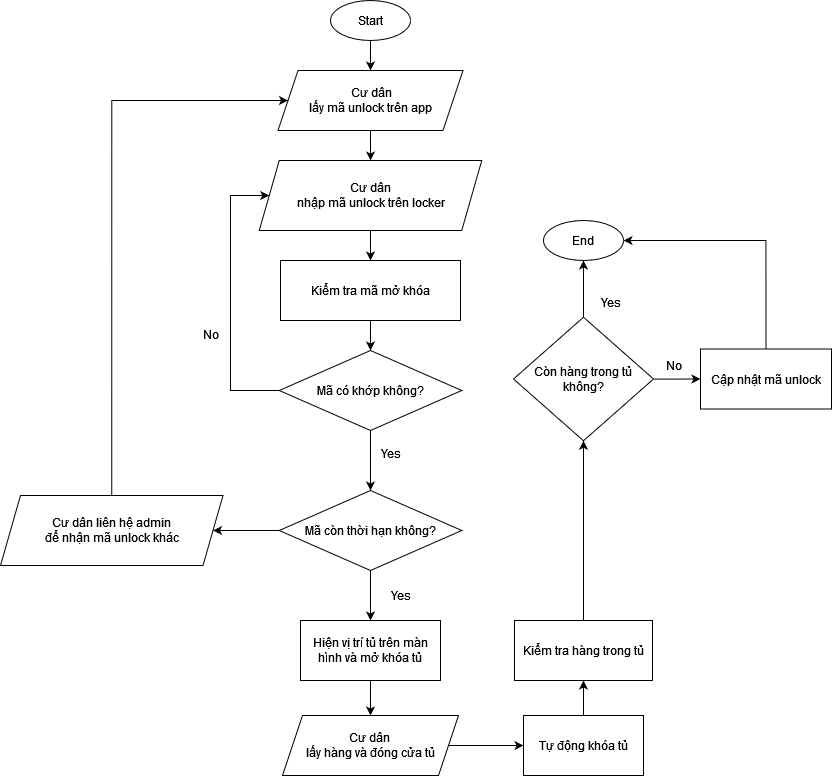

The diagram above was exported from draw.io. Its source (the exported page's mxGraphModel, read from the mxfile embedded in the PNG):
<mxGraphModel dx="2876" dy="2342" grid="1" gridSize="10" guides="1" tooltips="1" connect="1" arrows="1" fold="1" page="1" pageScale="1" pageWidth="827" pageHeight="1169" math="0" shadow="0">
  <root>
    <mxCell id="WIyWlLk6GJQsqaUBKTNV-0" />
    <mxCell id="WIyWlLk6GJQsqaUBKTNV-1" parent="WIyWlLk6GJQsqaUBKTNV-0" />
    <mxCell id="DZLkHW5XpeMVeucAuO2t-0" style="edgeStyle=orthogonalEdgeStyle;rounded=0;orthogonalLoop=1;jettySize=auto;html=1;exitX=0.5;exitY=1;exitDx=0;exitDy=0;entryX=0.5;entryY=0;entryDx=0;entryDy=0;" parent="WIyWlLk6GJQsqaUBKTNV-1" source="mNJg8Qujpp-ANk6EDpMl-0" target="6JBr4B2Sh4nSJHOH_W6f-8" edge="1">
      <mxGeometry relative="1" as="geometry" />
    </mxCell>
    <mxCell id="mNJg8Qujpp-ANk6EDpMl-0" value="Start" style="ellipse;whiteSpace=wrap;html=1;" parent="WIyWlLk6GJQsqaUBKTNV-1" vertex="1">
      <mxGeometry x="-310" y="-140" width="80" height="40" as="geometry" />
    </mxCell>
    <mxCell id="DZLkHW5XpeMVeucAuO2t-1" style="edgeStyle=orthogonalEdgeStyle;rounded=0;orthogonalLoop=1;jettySize=auto;html=1;exitX=0.5;exitY=1;exitDx=0;exitDy=0;entryX=0.5;entryY=0;entryDx=0;entryDy=0;" parent="WIyWlLk6GJQsqaUBKTNV-1" source="6JBr4B2Sh4nSJHOH_W6f-8" target="6JBr4B2Sh4nSJHOH_W6f-9" edge="1">
      <mxGeometry relative="1" as="geometry" />
    </mxCell>
    <mxCell id="6JBr4B2Sh4nSJHOH_W6f-8" value="&lt;div&gt;&amp;nbsp;Cư dân &lt;br&gt;lấy mã unlock trên app&lt;/div&gt;" style="shape=parallelogram;perimeter=parallelogramPerimeter;whiteSpace=wrap;html=1;fixedSize=1;" parent="WIyWlLk6GJQsqaUBKTNV-1" vertex="1">
      <mxGeometry x="-362.5" y="-70" width="185" height="60" as="geometry" />
    </mxCell>
    <mxCell id="6JBr4B2Sh4nSJHOH_W6f-12" value="" style="edgeStyle=orthogonalEdgeStyle;rounded=0;orthogonalLoop=1;jettySize=auto;html=1;" parent="WIyWlLk6GJQsqaUBKTNV-1" source="6JBr4B2Sh4nSJHOH_W6f-9" target="6JBr4B2Sh4nSJHOH_W6f-11" edge="1">
      <mxGeometry relative="1" as="geometry" />
    </mxCell>
    <mxCell id="6JBr4B2Sh4nSJHOH_W6f-9" value="Cư dân&lt;br&gt; nhập mã unlock trên locker" style="shape=parallelogram;perimeter=parallelogramPerimeter;whiteSpace=wrap;html=1;fixedSize=1;" parent="WIyWlLk6GJQsqaUBKTNV-1" vertex="1">
      <mxGeometry x="-381.25" y="20" width="222.5" height="70" as="geometry" />
    </mxCell>
    <mxCell id="6JBr4B2Sh4nSJHOH_W6f-11" value="Kiểm tra mã mở khóa" style="whiteSpace=wrap;html=1;align=center;" parent="WIyWlLk6GJQsqaUBKTNV-1" vertex="1">
      <mxGeometry x="-360" y="120" width="180" height="60" as="geometry" />
    </mxCell>
    <mxCell id="6gfafnW2G6mNpyz0u1dU-1" value="" style="edgeStyle=orthogonalEdgeStyle;rounded=0;orthogonalLoop=1;jettySize=auto;html=1;exitX=0.5;exitY=1;exitDx=0;exitDy=0;" parent="WIyWlLk6GJQsqaUBKTNV-1" source="6JBr4B2Sh4nSJHOH_W6f-11" target="6gfafnW2G6mNpyz0u1dU-0" edge="1">
      <mxGeometry relative="1" as="geometry">
        <mxPoint x="-269.9000000000001" y="289.9561643835618" as="sourcePoint" />
      </mxGeometry>
    </mxCell>
    <mxCell id="6JBr4B2Sh4nSJHOH_W6f-27" style="edgeStyle=orthogonalEdgeStyle;rounded=0;orthogonalLoop=1;jettySize=auto;html=1;entryX=0.5;entryY=0;entryDx=0;entryDy=0;" parent="WIyWlLk6GJQsqaUBKTNV-1" source="6JBr4B2Sh4nSJHOH_W6f-21" target="6JBr4B2Sh4nSJHOH_W6f-26" edge="1">
      <mxGeometry relative="1" as="geometry" />
    </mxCell>
    <mxCell id="6JBr4B2Sh4nSJHOH_W6f-21" value="Hiện vị trí tủ trên màn hình và mở khóa tủ" style="whiteSpace=wrap;html=1;" parent="WIyWlLk6GJQsqaUBKTNV-1" vertex="1">
      <mxGeometry x="-340" y="480" width="140" height="60" as="geometry" />
    </mxCell>
    <mxCell id="6JBr4B2Sh4nSJHOH_W6f-29" value="" style="edgeStyle=orthogonalEdgeStyle;rounded=0;orthogonalLoop=1;jettySize=auto;html=1;entryX=0;entryY=0.5;entryDx=0;entryDy=0;" parent="WIyWlLk6GJQsqaUBKTNV-1" source="6JBr4B2Sh4nSJHOH_W6f-26" target="gA9lZJSu2ZJJxfumm40t-12" edge="1">
      <mxGeometry relative="1" as="geometry">
        <mxPoint x="-129" y="460" as="targetPoint" />
      </mxGeometry>
    </mxCell>
    <mxCell id="6JBr4B2Sh4nSJHOH_W6f-26" value="Cư dân &lt;br&gt;lấy hàng và đóng cửa tủ" style="shape=parallelogram;perimeter=parallelogramPerimeter;whiteSpace=wrap;html=1;fixedSize=1;" parent="WIyWlLk6GJQsqaUBKTNV-1" vertex="1">
      <mxGeometry x="-358" y="575" width="176" height="60" as="geometry" />
    </mxCell>
    <mxCell id="6JBr4B2Sh4nSJHOH_W6f-32" value="" style="edgeStyle=orthogonalEdgeStyle;rounded=0;orthogonalLoop=1;jettySize=auto;html=1;exitX=0.5;exitY=0;exitDx=0;exitDy=0;entryX=0.5;entryY=1;entryDx=0;entryDy=0;" parent="WIyWlLk6GJQsqaUBKTNV-1" source="gA9lZJSu2ZJJxfumm40t-12" target="gA9lZJSu2ZJJxfumm40t-13" edge="1">
      <mxGeometry relative="1" as="geometry">
        <mxPoint x="-60" y="380" as="sourcePoint" />
        <mxPoint x="-60" y="341.75" as="targetPoint" />
      </mxGeometry>
    </mxCell>
    <mxCell id="6gfafnW2G6mNpyz0u1dU-4" style="edgeStyle=orthogonalEdgeStyle;rounded=0;orthogonalLoop=1;jettySize=auto;html=1;exitX=0;exitY=0.5;exitDx=0;exitDy=0;entryX=0;entryY=0.5;entryDx=0;entryDy=0;" parent="WIyWlLk6GJQsqaUBKTNV-1" source="6gfafnW2G6mNpyz0u1dU-0" target="6JBr4B2Sh4nSJHOH_W6f-9" edge="1">
      <mxGeometry relative="1" as="geometry">
        <Array as="points">
          <mxPoint x="-410" y="250" />
          <mxPoint x="-410" y="55" />
        </Array>
      </mxGeometry>
    </mxCell>
    <mxCell id="gA9lZJSu2ZJJxfumm40t-16" style="edgeStyle=orthogonalEdgeStyle;rounded=0;orthogonalLoop=1;jettySize=auto;html=1;exitX=0.5;exitY=1;exitDx=0;exitDy=0;entryX=0.5;entryY=0;entryDx=0;entryDy=0;" edge="1" parent="WIyWlLk6GJQsqaUBKTNV-1" source="6gfafnW2G6mNpyz0u1dU-0" target="gA9lZJSu2ZJJxfumm40t-15">
      <mxGeometry relative="1" as="geometry" />
    </mxCell>
    <mxCell id="6gfafnW2G6mNpyz0u1dU-0" value="&lt;div&gt;Mã có khớp không?&lt;/div&gt;" style="rhombus;whiteSpace=wrap;html=1;" parent="WIyWlLk6GJQsqaUBKTNV-1" vertex="1">
      <mxGeometry x="-361.25" y="210" width="182.5" height="80" as="geometry" />
    </mxCell>
    <mxCell id="6gfafnW2G6mNpyz0u1dU-3" value="Yes" style="text;html=1;align=center;verticalAlign=middle;resizable=0;points=[];autosize=1;strokeColor=none;fillColor=none;" parent="WIyWlLk6GJQsqaUBKTNV-1" vertex="1">
      <mxGeometry x="-270" y="298.25" width="40" height="30" as="geometry" />
    </mxCell>
    <mxCell id="6gfafnW2G6mNpyz0u1dU-5" value="No" style="text;html=1;align=center;verticalAlign=middle;resizable=0;points=[];autosize=1;strokeColor=none;fillColor=none;" parent="WIyWlLk6GJQsqaUBKTNV-1" vertex="1">
      <mxGeometry x="-450" y="178.5" width="40" height="30" as="geometry" />
    </mxCell>
    <mxCell id="gA9lZJSu2ZJJxfumm40t-0" value="" style="edgeStyle=orthogonalEdgeStyle;rounded=0;orthogonalLoop=1;jettySize=auto;html=1;entryX=0;entryY=0.5;entryDx=0;entryDy=0;" edge="1" parent="WIyWlLk6GJQsqaUBKTNV-1" source="gA9lZJSu2ZJJxfumm40t-2" target="gA9lZJSu2ZJJxfumm40t-11">
      <mxGeometry relative="1" as="geometry">
        <mxPoint x="130" y="206.80000000000018" as="targetPoint" />
      </mxGeometry>
    </mxCell>
    <mxCell id="gA9lZJSu2ZJJxfumm40t-1" value="" style="edgeStyle=orthogonalEdgeStyle;rounded=0;orthogonalLoop=1;jettySize=auto;html=1;entryX=0.5;entryY=1;entryDx=0;entryDy=0;" edge="1" parent="WIyWlLk6GJQsqaUBKTNV-1" source="gA9lZJSu2ZJJxfumm40t-2" target="gA9lZJSu2ZJJxfumm40t-3">
      <mxGeometry relative="1" as="geometry">
        <mxPoint x="10" y="40" as="targetPoint" />
      </mxGeometry>
    </mxCell>
    <mxCell id="gA9lZJSu2ZJJxfumm40t-2" value="Còn hàng trong tủ không?" style="rhombus;whiteSpace=wrap;html=1;direction=south;" vertex="1" parent="WIyWlLk6GJQsqaUBKTNV-1">
      <mxGeometry x="-127" y="176.75" width="140" height="123.5" as="geometry" />
    </mxCell>
    <mxCell id="gA9lZJSu2ZJJxfumm40t-3" value="End" style="ellipse;whiteSpace=wrap;html=1;" vertex="1" parent="WIyWlLk6GJQsqaUBKTNV-1">
      <mxGeometry x="-97" y="80" width="80" height="40" as="geometry" />
    </mxCell>
    <mxCell id="gA9lZJSu2ZJJxfumm40t-4" value="Yes" style="text;html=1;align=center;verticalAlign=middle;resizable=0;points=[];autosize=1;strokeColor=none;fillColor=none;" vertex="1" parent="WIyWlLk6GJQsqaUBKTNV-1">
      <mxGeometry x="-50" y="146.75" width="40" height="30" as="geometry" />
    </mxCell>
    <mxCell id="gA9lZJSu2ZJJxfumm40t-7" value="No" style="text;html=1;align=center;verticalAlign=middle;resizable=0;points=[];autosize=1;strokeColor=none;fillColor=none;" vertex="1" parent="WIyWlLk6GJQsqaUBKTNV-1">
      <mxGeometry x="13" y="210" width="40" height="30" as="geometry" />
    </mxCell>
    <mxCell id="gA9lZJSu2ZJJxfumm40t-10" style="edgeStyle=orthogonalEdgeStyle;rounded=0;orthogonalLoop=1;jettySize=auto;html=1;exitX=0.5;exitY=0;exitDx=0;exitDy=0;entryX=1;entryY=0.5;entryDx=0;entryDy=0;" edge="1" parent="WIyWlLk6GJQsqaUBKTNV-1" source="gA9lZJSu2ZJJxfumm40t-11" target="gA9lZJSu2ZJJxfumm40t-3">
      <mxGeometry relative="1" as="geometry">
        <mxPoint x="70" y="10" as="targetPoint" />
        <Array as="points">
          <mxPoint x="126" y="100" />
        </Array>
      </mxGeometry>
    </mxCell>
    <mxCell id="gA9lZJSu2ZJJxfumm40t-11" value="Cập nhật mã unlock" style="whiteSpace=wrap;html=1;" vertex="1" parent="WIyWlLk6GJQsqaUBKTNV-1">
      <mxGeometry x="60" y="208.5" width="131" height="60" as="geometry" />
    </mxCell>
    <mxCell id="gA9lZJSu2ZJJxfumm40t-12" value="Tự động khóa tủ" style="whiteSpace=wrap;html=1;" vertex="1" parent="WIyWlLk6GJQsqaUBKTNV-1">
      <mxGeometry x="-117" y="575" width="120" height="60" as="geometry" />
    </mxCell>
    <mxCell id="gA9lZJSu2ZJJxfumm40t-14" style="edgeStyle=orthogonalEdgeStyle;rounded=0;orthogonalLoop=1;jettySize=auto;html=1;exitX=0.5;exitY=0;exitDx=0;exitDy=0;entryX=1;entryY=0.5;entryDx=0;entryDy=0;" edge="1" parent="WIyWlLk6GJQsqaUBKTNV-1" source="gA9lZJSu2ZJJxfumm40t-13" target="gA9lZJSu2ZJJxfumm40t-2">
      <mxGeometry relative="1" as="geometry" />
    </mxCell>
    <mxCell id="gA9lZJSu2ZJJxfumm40t-13" value="Kiểm tra hàng trong tủ" style="whiteSpace=wrap;html=1;" vertex="1" parent="WIyWlLk6GJQsqaUBKTNV-1">
      <mxGeometry x="-126" y="480" width="138" height="60" as="geometry" />
    </mxCell>
    <mxCell id="gA9lZJSu2ZJJxfumm40t-17" style="edgeStyle=orthogonalEdgeStyle;rounded=0;orthogonalLoop=1;jettySize=auto;html=1;exitX=0.5;exitY=1;exitDx=0;exitDy=0;entryX=0.5;entryY=0;entryDx=0;entryDy=0;" edge="1" parent="WIyWlLk6GJQsqaUBKTNV-1" source="gA9lZJSu2ZJJxfumm40t-15" target="6JBr4B2Sh4nSJHOH_W6f-21">
      <mxGeometry relative="1" as="geometry" />
    </mxCell>
    <mxCell id="gA9lZJSu2ZJJxfumm40t-20" style="edgeStyle=orthogonalEdgeStyle;rounded=0;orthogonalLoop=1;jettySize=auto;html=1;exitX=0;exitY=0.5;exitDx=0;exitDy=0;entryX=1;entryY=0.5;entryDx=0;entryDy=0;" edge="1" parent="WIyWlLk6GJQsqaUBKTNV-1" source="gA9lZJSu2ZJJxfumm40t-15" target="gA9lZJSu2ZJJxfumm40t-19">
      <mxGeometry relative="1" as="geometry" />
    </mxCell>
    <mxCell id="gA9lZJSu2ZJJxfumm40t-15" value="Mã còn thời hạn không?" style="rhombus;whiteSpace=wrap;html=1;" vertex="1" parent="WIyWlLk6GJQsqaUBKTNV-1">
      <mxGeometry x="-361.25" y="350" width="182.5" height="80" as="geometry" />
    </mxCell>
    <mxCell id="gA9lZJSu2ZJJxfumm40t-18" value="Yes" style="text;html=1;align=center;verticalAlign=middle;resizable=0;points=[];autosize=1;strokeColor=none;fillColor=none;" vertex="1" parent="WIyWlLk6GJQsqaUBKTNV-1">
      <mxGeometry x="-260" y="440" width="40" height="30" as="geometry" />
    </mxCell>
    <mxCell id="gA9lZJSu2ZJJxfumm40t-22" style="edgeStyle=orthogonalEdgeStyle;rounded=0;orthogonalLoop=1;jettySize=auto;html=1;exitX=0.5;exitY=0;exitDx=0;exitDy=0;entryX=0;entryY=0.5;entryDx=0;entryDy=0;" edge="1" parent="WIyWlLk6GJQsqaUBKTNV-1" source="gA9lZJSu2ZJJxfumm40t-19" target="6JBr4B2Sh4nSJHOH_W6f-8">
      <mxGeometry relative="1" as="geometry">
        <Array as="points">
          <mxPoint x="-529" y="-40" />
        </Array>
      </mxGeometry>
    </mxCell>
    <mxCell id="gA9lZJSu2ZJJxfumm40t-19" value="Cư dân liên hệ admin&lt;br&gt;để nhận mã unlock khác" style="shape=parallelogram;perimeter=parallelogramPerimeter;whiteSpace=wrap;html=1;fixedSize=1;" vertex="1" parent="WIyWlLk6GJQsqaUBKTNV-1">
      <mxGeometry x="-640" y="355" width="222.5" height="70" as="geometry" />
    </mxCell>
  </root>
</mxGraphModel>